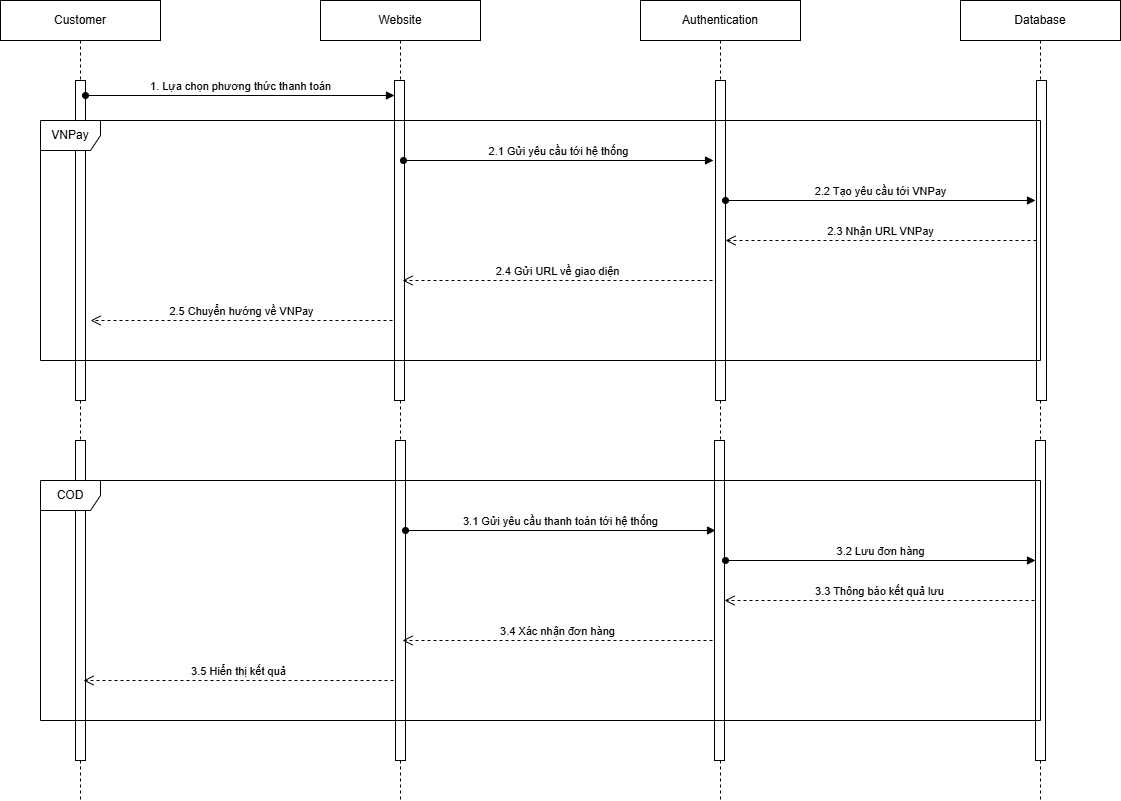

The diagram above was exported from draw.io. Its source (the exported page's mxGraphModel, read from the mxfile embedded in the PNG):
<mxGraphModel dx="1042" dy="562" grid="1" gridSize="10" guides="1" tooltips="1" connect="1" arrows="1" fold="1" page="1" pageScale="1" pageWidth="827" pageHeight="1169" math="0" shadow="0">
  <root>
    <mxCell id="0" />
    <mxCell id="1" parent="0" />
    <mxCell id="J2D2JpZwo57LDGZ9AIs5-1" value="Customer" style="shape=umlLifeline;perimeter=lifelinePerimeter;whiteSpace=wrap;html=1;container=1;dropTarget=0;collapsible=0;recursiveResize=0;outlineConnect=0;portConstraint=eastwest;newEdgeStyle={&quot;curved&quot;:0,&quot;rounded&quot;:0};" vertex="1" parent="1">
      <mxGeometry x="360" y="160" width="160" height="800" as="geometry" />
    </mxCell>
    <mxCell id="J2D2JpZwo57LDGZ9AIs5-2" value="" style="html=1;points=[[0,0,0,0,5],[0,1,0,0,-5],[1,0,0,0,5],[1,1,0,0,-5]];perimeter=orthogonalPerimeter;outlineConnect=0;targetShapes=umlLifeline;portConstraint=eastwest;newEdgeStyle={&quot;curved&quot;:0,&quot;rounded&quot;:0};" vertex="1" parent="J2D2JpZwo57LDGZ9AIs5-1">
      <mxGeometry x="75" y="80" width="10" height="320" as="geometry" />
    </mxCell>
    <mxCell id="J2D2JpZwo57LDGZ9AIs5-3" value="" style="html=1;points=[[0,0,0,0,5],[0,1,0,0,-5],[1,0,0,0,5],[1,1,0,0,-5]];perimeter=orthogonalPerimeter;outlineConnect=0;targetShapes=umlLifeline;portConstraint=eastwest;newEdgeStyle={&quot;curved&quot;:0,&quot;rounded&quot;:0};" vertex="1" parent="J2D2JpZwo57LDGZ9AIs5-1">
      <mxGeometry x="75" y="440" width="10" height="320" as="geometry" />
    </mxCell>
    <mxCell id="J2D2JpZwo57LDGZ9AIs5-4" value="Website" style="shape=umlLifeline;perimeter=lifelinePerimeter;whiteSpace=wrap;html=1;container=1;dropTarget=0;collapsible=0;recursiveResize=0;outlineConnect=0;portConstraint=eastwest;newEdgeStyle={&quot;curved&quot;:0,&quot;rounded&quot;:0};" vertex="1" parent="1">
      <mxGeometry x="680" y="160" width="160" height="800" as="geometry" />
    </mxCell>
    <mxCell id="J2D2JpZwo57LDGZ9AIs5-5" value="" style="html=1;points=[[0,0,0,0,5],[0,1,0,0,-5],[1,0,0,0,5],[1,1,0,0,-5]];perimeter=orthogonalPerimeter;outlineConnect=0;targetShapes=umlLifeline;portConstraint=eastwest;newEdgeStyle={&quot;curved&quot;:0,&quot;rounded&quot;:0};" vertex="1" parent="J2D2JpZwo57LDGZ9AIs5-4">
      <mxGeometry x="74" y="80" width="10" height="320" as="geometry" />
    </mxCell>
    <mxCell id="J2D2JpZwo57LDGZ9AIs5-6" value="" style="html=1;points=[[0,0,0,0,5],[0,1,0,0,-5],[1,0,0,0,5],[1,1,0,0,-5]];perimeter=orthogonalPerimeter;outlineConnect=0;targetShapes=umlLifeline;portConstraint=eastwest;newEdgeStyle={&quot;curved&quot;:0,&quot;rounded&quot;:0};" vertex="1" parent="J2D2JpZwo57LDGZ9AIs5-4">
      <mxGeometry x="75" y="440" width="10" height="320" as="geometry" />
    </mxCell>
    <mxCell id="J2D2JpZwo57LDGZ9AIs5-7" value="Authentication" style="shape=umlLifeline;perimeter=lifelinePerimeter;whiteSpace=wrap;html=1;container=1;dropTarget=0;collapsible=0;recursiveResize=0;outlineConnect=0;portConstraint=eastwest;newEdgeStyle={&quot;curved&quot;:0,&quot;rounded&quot;:0};" vertex="1" parent="1">
      <mxGeometry x="1000" y="160" width="160" height="800" as="geometry" />
    </mxCell>
    <mxCell id="J2D2JpZwo57LDGZ9AIs5-8" value="" style="html=1;points=[[0,0,0,0,5],[0,1,0,0,-5],[1,0,0,0,5],[1,1,0,0,-5]];perimeter=orthogonalPerimeter;outlineConnect=0;targetShapes=umlLifeline;portConstraint=eastwest;newEdgeStyle={&quot;curved&quot;:0,&quot;rounded&quot;:0};" vertex="1" parent="J2D2JpZwo57LDGZ9AIs5-7">
      <mxGeometry x="75" y="80" width="10" height="320" as="geometry" />
    </mxCell>
    <mxCell id="J2D2JpZwo57LDGZ9AIs5-9" value="" style="html=1;points=[[0,0,0,0,5],[0,1,0,0,-5],[1,0,0,0,5],[1,1,0,0,-5]];perimeter=orthogonalPerimeter;outlineConnect=0;targetShapes=umlLifeline;portConstraint=eastwest;newEdgeStyle={&quot;curved&quot;:0,&quot;rounded&quot;:0};" vertex="1" parent="J2D2JpZwo57LDGZ9AIs5-7">
      <mxGeometry x="74" y="440" width="10" height="320" as="geometry" />
    </mxCell>
    <mxCell id="J2D2JpZwo57LDGZ9AIs5-10" value="Database" style="shape=umlLifeline;perimeter=lifelinePerimeter;whiteSpace=wrap;html=1;container=1;dropTarget=0;collapsible=0;recursiveResize=0;outlineConnect=0;portConstraint=eastwest;newEdgeStyle={&quot;curved&quot;:0,&quot;rounded&quot;:0};" vertex="1" parent="1">
      <mxGeometry x="1320" y="160" width="160" height="800" as="geometry" />
    </mxCell>
    <mxCell id="J2D2JpZwo57LDGZ9AIs5-11" value="" style="html=1;points=[[0,0,0,0,5],[0,1,0,0,-5],[1,0,0,0,5],[1,1,0,0,-5]];perimeter=orthogonalPerimeter;outlineConnect=0;targetShapes=umlLifeline;portConstraint=eastwest;newEdgeStyle={&quot;curved&quot;:0,&quot;rounded&quot;:0};" vertex="1" parent="J2D2JpZwo57LDGZ9AIs5-10">
      <mxGeometry x="76" y="80" width="10" height="320" as="geometry" />
    </mxCell>
    <mxCell id="J2D2JpZwo57LDGZ9AIs5-12" value="" style="html=1;points=[[0,0,0,0,5],[0,1,0,0,-5],[1,0,0,0,5],[1,1,0,0,-5]];perimeter=orthogonalPerimeter;outlineConnect=0;targetShapes=umlLifeline;portConstraint=eastwest;newEdgeStyle={&quot;curved&quot;:0,&quot;rounded&quot;:0};" vertex="1" parent="J2D2JpZwo57LDGZ9AIs5-10">
      <mxGeometry x="75" y="440" width="10" height="320" as="geometry" />
    </mxCell>
    <mxCell id="J2D2JpZwo57LDGZ9AIs5-13" value="1. Lựa chọn phương thức thanh toán" style="html=1;verticalAlign=bottom;endArrow=block;curved=0;rounded=0;entryX=0;entryY=0;entryDx=0;entryDy=5;entryPerimeter=0;startArrow=oval;startFill=1;" edge="1" parent="1">
      <mxGeometry x="0.0019" width="80" relative="1" as="geometry">
        <mxPoint x="445" y="255" as="sourcePoint" />
        <mxPoint x="754" y="255" as="targetPoint" />
        <mxPoint as="offset" />
      </mxGeometry>
    </mxCell>
    <mxCell id="J2D2JpZwo57LDGZ9AIs5-14" value="VNPay" style="shape=umlFrame;whiteSpace=wrap;html=1;pointerEvents=0;" vertex="1" parent="1">
      <mxGeometry x="400" y="280" width="1000" height="240" as="geometry" />
    </mxCell>
    <mxCell id="J2D2JpZwo57LDGZ9AIs5-15" value="2.1 Gửi yêu cầu tới hệ thống" style="html=1;verticalAlign=bottom;endArrow=block;curved=0;rounded=0;startArrow=oval;startFill=1;" edge="1" parent="1">
      <mxGeometry x="0.0019" width="80" relative="1" as="geometry">
        <mxPoint x="763" y="320.0000000000001" as="sourcePoint" />
        <mxPoint x="1073" y="320.0000000000001" as="targetPoint" />
        <mxPoint as="offset" />
      </mxGeometry>
    </mxCell>
    <mxCell id="J2D2JpZwo57LDGZ9AIs5-16" value="2.2 Tạo yêu cầu tới VNPay" style="html=1;verticalAlign=bottom;endArrow=block;curved=0;rounded=0;startArrow=oval;startFill=1;" edge="1" parent="1">
      <mxGeometry x="0.0019" width="80" relative="1" as="geometry">
        <mxPoint x="1085" y="360.0000000000001" as="sourcePoint" />
        <mxPoint x="1395" y="360.0000000000001" as="targetPoint" />
        <mxPoint as="offset" />
      </mxGeometry>
    </mxCell>
    <mxCell id="J2D2JpZwo57LDGZ9AIs5-17" value="2.3 Nhận URL VNPay" style="html=1;verticalAlign=bottom;endArrow=open;dashed=1;endSize=8;curved=0;rounded=0;" edge="1" parent="1" source="J2D2JpZwo57LDGZ9AIs5-11" target="J2D2JpZwo57LDGZ9AIs5-8">
      <mxGeometry relative="1" as="geometry">
        <mxPoint x="1260" y="390" as="sourcePoint" />
        <mxPoint x="1180" y="390" as="targetPoint" />
      </mxGeometry>
    </mxCell>
    <mxCell id="J2D2JpZwo57LDGZ9AIs5-18" value="2.4 Gửi URL về giao diện" style="html=1;verticalAlign=bottom;endArrow=open;dashed=1;endSize=8;curved=0;rounded=0;" edge="1" parent="1">
      <mxGeometry relative="1" as="geometry">
        <mxPoint x="1072" y="440.0000000000001" as="sourcePoint" />
        <mxPoint x="762" y="440.0000000000001" as="targetPoint" />
      </mxGeometry>
    </mxCell>
    <mxCell id="J2D2JpZwo57LDGZ9AIs5-19" value="2.5 Chuyển hướng về VNPay" style="html=1;verticalAlign=bottom;endArrow=open;dashed=1;endSize=8;curved=0;rounded=0;" edge="1" parent="1">
      <mxGeometry relative="1" as="geometry">
        <mxPoint x="752" y="480.0000000000001" as="sourcePoint" />
        <mxPoint x="450" y="480" as="targetPoint" />
      </mxGeometry>
    </mxCell>
    <mxCell id="J2D2JpZwo57LDGZ9AIs5-20" value="COD" style="shape=umlFrame;whiteSpace=wrap;html=1;pointerEvents=0;" vertex="1" parent="1">
      <mxGeometry x="400" y="640" width="1000" height="240" as="geometry" />
    </mxCell>
    <mxCell id="J2D2JpZwo57LDGZ9AIs5-21" value="3.1 Gửi yêu cầu thanh toán tới hệ thống" style="html=1;verticalAlign=bottom;endArrow=block;curved=0;rounded=0;startArrow=oval;startFill=1;" edge="1" parent="1">
      <mxGeometry x="0.0019" width="80" relative="1" as="geometry">
        <mxPoint x="765" y="690.0000000000001" as="sourcePoint" />
        <mxPoint x="1075" y="690.0000000000001" as="targetPoint" />
        <mxPoint as="offset" />
      </mxGeometry>
    </mxCell>
    <mxCell id="J2D2JpZwo57LDGZ9AIs5-22" value="3.2 Lưu đơn hàng" style="html=1;verticalAlign=bottom;endArrow=block;curved=0;rounded=0;startArrow=oval;startFill=1;" edge="1" parent="1">
      <mxGeometry x="0.0019" width="80" relative="1" as="geometry">
        <mxPoint x="1085" y="720" as="sourcePoint" />
        <mxPoint x="1395" y="720" as="targetPoint" />
        <mxPoint as="offset" />
      </mxGeometry>
    </mxCell>
    <mxCell id="J2D2JpZwo57LDGZ9AIs5-23" value="3.3 Thông báo kết quả lưu" style="html=1;verticalAlign=bottom;endArrow=open;dashed=1;endSize=8;curved=0;rounded=0;" edge="1" parent="1">
      <mxGeometry relative="1" as="geometry">
        <mxPoint x="1394" y="760" as="sourcePoint" />
        <mxPoint x="1084" y="760" as="targetPoint" />
      </mxGeometry>
    </mxCell>
    <mxCell id="J2D2JpZwo57LDGZ9AIs5-24" value="3.4 Xác nhận đơn hàng" style="html=1;verticalAlign=bottom;endArrow=open;dashed=1;endSize=8;curved=0;rounded=0;" edge="1" parent="1">
      <mxGeometry relative="1" as="geometry">
        <mxPoint x="1072" y="800" as="sourcePoint" />
        <mxPoint x="762" y="800" as="targetPoint" />
      </mxGeometry>
    </mxCell>
    <mxCell id="J2D2JpZwo57LDGZ9AIs5-25" value="3.5 Hiển thị kết quả" style="html=1;verticalAlign=bottom;endArrow=open;dashed=1;endSize=8;curved=0;rounded=0;" edge="1" parent="1">
      <mxGeometry relative="1" as="geometry">
        <mxPoint x="753" y="840" as="sourcePoint" />
        <mxPoint x="443" y="840" as="targetPoint" />
      </mxGeometry>
    </mxCell>
  </root>
</mxGraphModel>